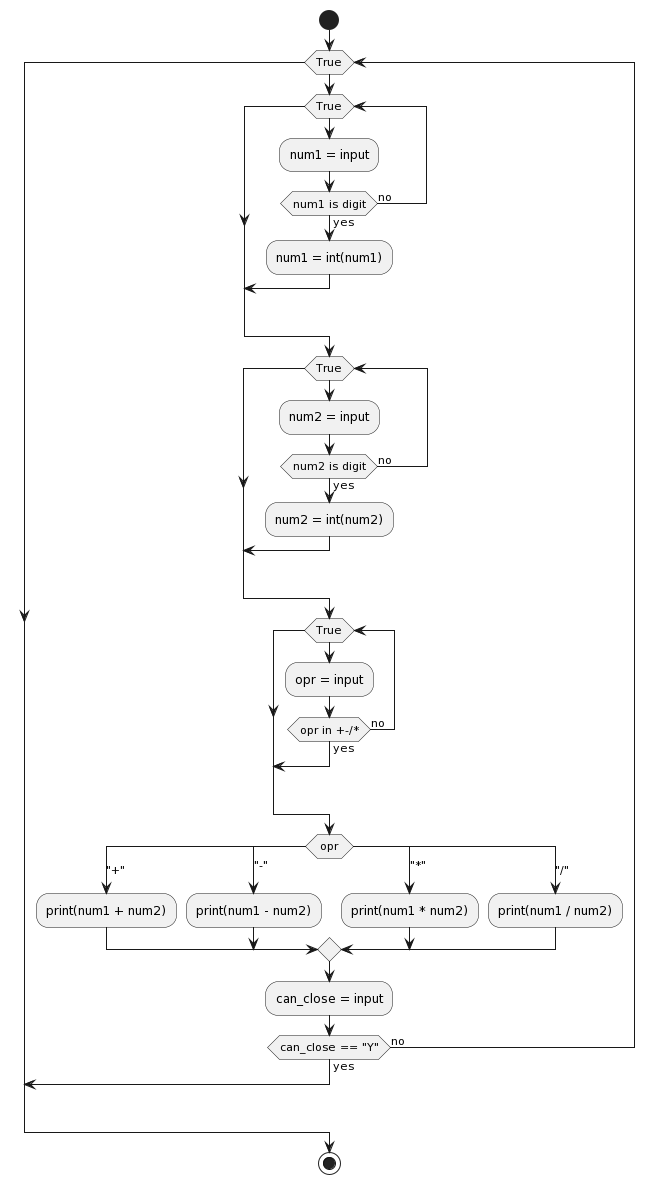

The diagram above was rendered by PlantUML. Its source (embedded in the PNG):
@startuml
start
while (True)

while (True)

:num1 = input;

if (num1 is digit) then (yes)
:num1 = int(num1);
break
else (no)
endif

endwhile

while (True)

:num2 = input;

if (num2 is digit) then (yes)
:num2 = int(num2);
break
else (no)
endif

endwhile

while (True)

:opr = input;

if (opr in +-/*) then (yes)
break
else (no)
endif

endwhile

switch (opr)
case ("+")
    :print(num1 + num2);
case ("-")
    :print(num1 - num2);
case ("*")
    :print(num1 * num2);
case ("/")
    :print(num1 / num2);
endswitch 

:can_close = input;

if (can_close == "Y") then (yes)
break
else (no)
endif
endwhile

stop
@enduml